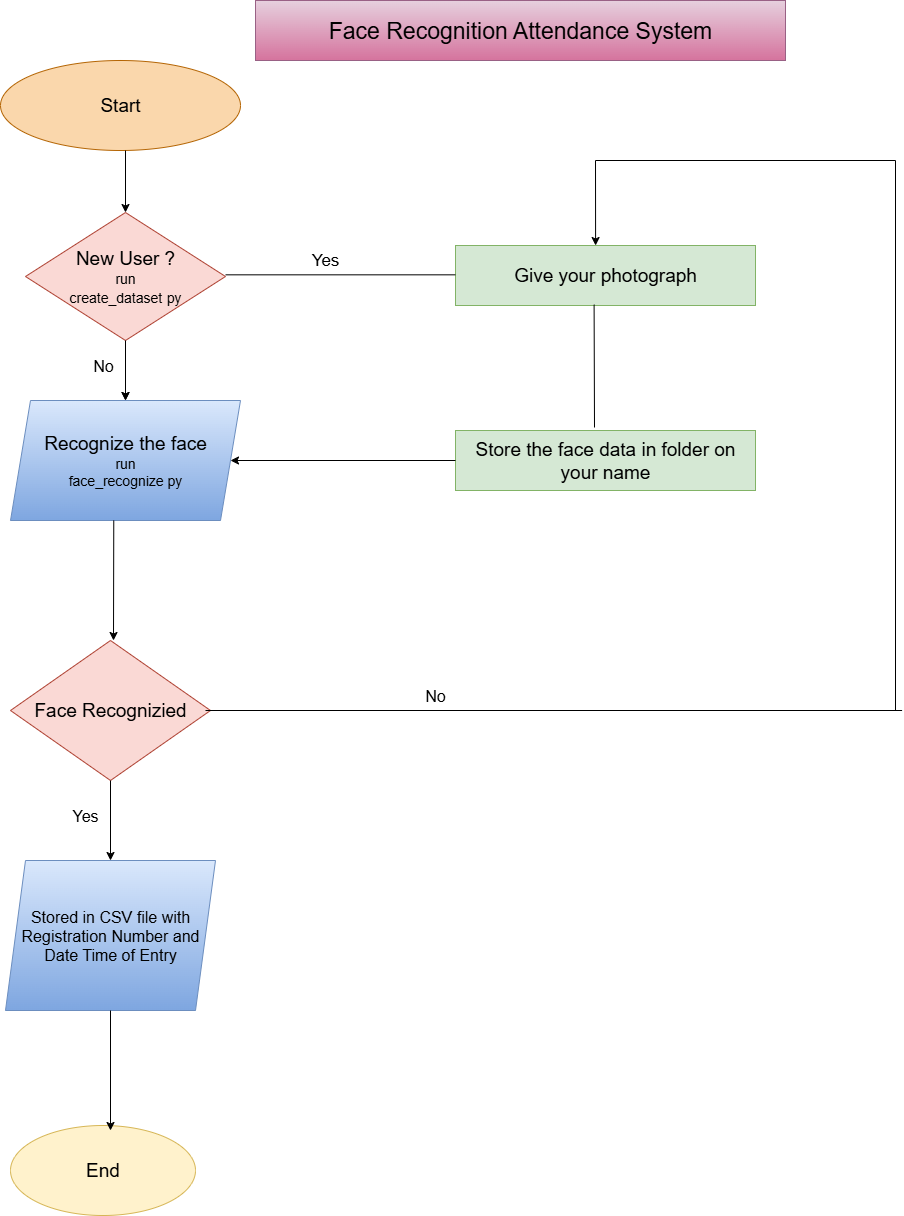

The diagram above was exported from draw.io. Its source (the exported page's mxGraphModel, read from the mxfile embedded in the PNG):
<mxGraphModel dx="971" dy="564" grid="1" gridSize="10" guides="1" tooltips="1" connect="1" arrows="1" fold="1" page="1" pageScale="1" pageWidth="850" pageHeight="1100" math="0" shadow="0">
  <root>
    <mxCell id="0" />
    <mxCell id="1" parent="0" />
    <mxCell id="eoSeQBBHo6CfvEpVTnEf-1" value="&lt;font style=&quot;font-size: 19px;&quot;&gt;Start&lt;/font&gt;" style="ellipse;whiteSpace=wrap;html=1;fillColor=#fad7ac;strokeColor=#b46504;" vertex="1" parent="1">
      <mxGeometry x="85" y="100" width="240" height="90" as="geometry" />
    </mxCell>
    <mxCell id="eoSeQBBHo6CfvEpVTnEf-25" value="" style="edgeStyle=orthogonalEdgeStyle;rounded=0;orthogonalLoop=1;jettySize=auto;html=1;" edge="1" parent="1" source="eoSeQBBHo6CfvEpVTnEf-2" target="eoSeQBBHo6CfvEpVTnEf-3">
      <mxGeometry relative="1" as="geometry" />
    </mxCell>
    <mxCell id="eoSeQBBHo6CfvEpVTnEf-2" value="&lt;font style=&quot;font-size: 19px;&quot;&gt;New User ?&lt;/font&gt;&lt;div&gt;&lt;font style=&quot;font-size: 14px;&quot;&gt;run&lt;/font&gt;&lt;/div&gt;&lt;div&gt;&lt;font style=&quot;font-size: 14px;&quot;&gt;create_dataset&lt;/font&gt;&lt;font style=&quot;font-size: 16px;&quot;&gt; &lt;/font&gt;&lt;font style=&quot;font-size: 14px;&quot;&gt;py&lt;/font&gt;&lt;/div&gt;" style="rhombus;whiteSpace=wrap;html=1;fillColor=#fad9d5;strokeColor=#ae4132;" vertex="1" parent="1">
      <mxGeometry x="110" y="252" width="200" height="128" as="geometry" />
    </mxCell>
    <mxCell id="eoSeQBBHo6CfvEpVTnEf-3" value="&lt;font style=&quot;font-size: 19px;&quot;&gt;Recognize the face&lt;/font&gt;&lt;div&gt;&lt;font style=&quot;font-size: 14px;&quot;&gt;run&lt;/font&gt;&lt;/div&gt;&lt;div&gt;&lt;font style=&quot;font-size: 14px;&quot;&gt;face_recognize py&lt;/font&gt;&lt;/div&gt;" style="shape=parallelogram;perimeter=parallelogramPerimeter;whiteSpace=wrap;html=1;fixedSize=1;fillColor=#dae8fc;strokeColor=#6c8ebf;gradientColor=#7ea6e0;" vertex="1" parent="1">
      <mxGeometry x="95" y="440" width="230" height="120" as="geometry" />
    </mxCell>
    <mxCell id="eoSeQBBHo6CfvEpVTnEf-4" value="&lt;font style=&quot;font-size: 19px;&quot;&gt;Face Recognizied&lt;/font&gt;" style="rhombus;whiteSpace=wrap;html=1;fillColor=#fad9d5;strokeColor=#ae4132;" vertex="1" parent="1">
      <mxGeometry x="95" y="680" width="200" height="140" as="geometry" />
    </mxCell>
    <mxCell id="eoSeQBBHo6CfvEpVTnEf-5" value="&lt;font style=&quot;font-size: 16px;&quot;&gt;Stored in CSV file with Registration Number and Date Time of Entry&lt;/font&gt;" style="shape=parallelogram;perimeter=parallelogramPerimeter;whiteSpace=wrap;html=1;fixedSize=1;fillColor=#dae8fc;gradientColor=#7ea6e0;strokeColor=#6c8ebf;" vertex="1" parent="1">
      <mxGeometry x="90" y="900" width="210" height="150" as="geometry" />
    </mxCell>
    <mxCell id="eoSeQBBHo6CfvEpVTnEf-6" value="&lt;font style=&quot;font-size: 19px;&quot;&gt;End&lt;/font&gt;" style="ellipse;whiteSpace=wrap;html=1;fillColor=#fff2cc;strokeColor=#d6b656;" vertex="1" parent="1">
      <mxGeometry x="95" y="1165" width="185" height="90" as="geometry" />
    </mxCell>
    <mxCell id="eoSeQBBHo6CfvEpVTnEf-7" value="" style="endArrow=classic;html=1;rounded=0;exitX=0.5;exitY=1;exitDx=0;exitDy=0;entryX=0.5;entryY=0;entryDx=0;entryDy=0;" edge="1" parent="1" source="eoSeQBBHo6CfvEpVTnEf-4" target="eoSeQBBHo6CfvEpVTnEf-5">
      <mxGeometry width="50" height="50" relative="1" as="geometry">
        <mxPoint x="440" y="810" as="sourcePoint" />
        <mxPoint x="490" y="760" as="targetPoint" />
      </mxGeometry>
    </mxCell>
    <mxCell id="eoSeQBBHo6CfvEpVTnEf-8" value="" style="endArrow=classic;html=1;rounded=0;exitX=0.449;exitY=1;exitDx=0;exitDy=0;exitPerimeter=0;" edge="1" parent="1" source="eoSeQBBHo6CfvEpVTnEf-3">
      <mxGeometry width="50" height="50" relative="1" as="geometry">
        <mxPoint x="440" y="810" as="sourcePoint" />
        <mxPoint x="198" y="680" as="targetPoint" />
      </mxGeometry>
    </mxCell>
    <mxCell id="eoSeQBBHo6CfvEpVTnEf-9" value="" style="endArrow=classic;html=1;rounded=0;exitX=0.5;exitY=1;exitDx=0;exitDy=0;" edge="1" parent="1" source="eoSeQBBHo6CfvEpVTnEf-5">
      <mxGeometry width="50" height="50" relative="1" as="geometry">
        <mxPoint x="440" y="1150" as="sourcePoint" />
        <mxPoint x="195" y="1170" as="targetPoint" />
      </mxGeometry>
    </mxCell>
    <mxCell id="eoSeQBBHo6CfvEpVTnEf-10" value="" style="endArrow=classic;html=1;rounded=0;entryX=0.5;entryY=0;entryDx=0;entryDy=0;" edge="1" parent="1" target="eoSeQBBHo6CfvEpVTnEf-3">
      <mxGeometry width="50" height="50" relative="1" as="geometry">
        <mxPoint x="210" y="380" as="sourcePoint" />
        <mxPoint x="490" y="280" as="targetPoint" />
      </mxGeometry>
    </mxCell>
    <mxCell id="eoSeQBBHo6CfvEpVTnEf-11" value="" style="endArrow=classic;html=1;rounded=0;entryX=0.5;entryY=0;entryDx=0;entryDy=0;" edge="1" parent="1" target="eoSeQBBHo6CfvEpVTnEf-2">
      <mxGeometry width="50" height="50" relative="1" as="geometry">
        <mxPoint x="210" y="190" as="sourcePoint" />
        <mxPoint x="490" y="280" as="targetPoint" />
      </mxGeometry>
    </mxCell>
    <mxCell id="eoSeQBBHo6CfvEpVTnEf-12" value="&lt;font style=&quot;font-size: 19px;&quot;&gt;Give your photograph&lt;/font&gt;" style="rounded=0;whiteSpace=wrap;html=1;fillColor=#d5e8d4;strokeColor=#82b366;" vertex="1" parent="1">
      <mxGeometry x="540" y="285" width="300" height="60" as="geometry" />
    </mxCell>
    <mxCell id="eoSeQBBHo6CfvEpVTnEf-13" value="&lt;font style=&quot;font-size: 19px;&quot;&gt;Store the face data in folder on your name&lt;/font&gt;" style="rounded=0;whiteSpace=wrap;html=1;fillColor=#d5e8d4;strokeColor=#82b366;" vertex="1" parent="1">
      <mxGeometry x="540" y="470" width="300" height="60" as="geometry" />
    </mxCell>
    <mxCell id="eoSeQBBHo6CfvEpVTnEf-15" value="" style="endArrow=none;html=1;rounded=0;" edge="1" parent="1">
      <mxGeometry width="50" height="50" relative="1" as="geometry">
        <mxPoint x="310" y="314.33" as="sourcePoint" />
        <mxPoint x="540" y="314.33" as="targetPoint" />
      </mxGeometry>
    </mxCell>
    <mxCell id="eoSeQBBHo6CfvEpVTnEf-16" value="" style="endArrow=classic;html=1;rounded=0;exitX=0;exitY=0.5;exitDx=0;exitDy=0;entryX=1;entryY=0.5;entryDx=0;entryDy=0;" edge="1" parent="1" source="eoSeQBBHo6CfvEpVTnEf-13" target="eoSeQBBHo6CfvEpVTnEf-3">
      <mxGeometry width="50" height="50" relative="1" as="geometry">
        <mxPoint x="440" y="330" as="sourcePoint" />
        <mxPoint x="490" y="280" as="targetPoint" />
      </mxGeometry>
    </mxCell>
    <mxCell id="eoSeQBBHo6CfvEpVTnEf-17" value="" style="endArrow=none;html=1;rounded=0;exitX=0.975;exitY=0.5;exitDx=0;exitDy=0;exitPerimeter=0;" edge="1" parent="1" source="eoSeQBBHo6CfvEpVTnEf-4">
      <mxGeometry width="50" height="50" relative="1" as="geometry">
        <mxPoint x="300" y="750" as="sourcePoint" />
        <mxPoint x="986.5865885416666" y="750" as="targetPoint" />
      </mxGeometry>
    </mxCell>
    <mxCell id="eoSeQBBHo6CfvEpVTnEf-18" value="" style="endArrow=none;html=1;rounded=0;" edge="1" parent="1">
      <mxGeometry width="50" height="50" relative="1" as="geometry">
        <mxPoint x="980" y="750" as="sourcePoint" />
        <mxPoint x="980" y="200" as="targetPoint" />
      </mxGeometry>
    </mxCell>
    <mxCell id="eoSeQBBHo6CfvEpVTnEf-21" value="" style="endArrow=classic;html=1;rounded=0;entryX=0.467;entryY=0;entryDx=0;entryDy=0;entryPerimeter=0;" edge="1" parent="1" target="eoSeQBBHo6CfvEpVTnEf-12">
      <mxGeometry width="50" height="50" relative="1" as="geometry">
        <mxPoint x="680" y="200" as="sourcePoint" />
        <mxPoint x="680" y="260" as="targetPoint" />
      </mxGeometry>
    </mxCell>
    <mxCell id="eoSeQBBHo6CfvEpVTnEf-22" value="" style="endArrow=none;html=1;rounded=0;entryX=0.462;entryY=0.986;entryDx=0;entryDy=0;entryPerimeter=0;" edge="1" parent="1" target="eoSeQBBHo6CfvEpVTnEf-12">
      <mxGeometry width="50" height="50" relative="1" as="geometry">
        <mxPoint x="679" y="467" as="sourcePoint" />
        <mxPoint x="640" y="490" as="targetPoint" />
      </mxGeometry>
    </mxCell>
    <mxCell id="eoSeQBBHo6CfvEpVTnEf-23" value="&lt;font style=&quot;font-size: 23px;&quot;&gt;Face Recognition Attendance System&lt;/font&gt;" style="rounded=0;whiteSpace=wrap;html=1;fillColor=#e6d0de;gradientColor=#d5739d;strokeColor=#996185;" vertex="1" parent="1">
      <mxGeometry x="340" y="40" width="530" height="60" as="geometry" />
    </mxCell>
    <mxCell id="eoSeQBBHo6CfvEpVTnEf-24" value="" style="endArrow=none;html=1;rounded=0;" edge="1" parent="1">
      <mxGeometry width="50" height="50" relative="1" as="geometry">
        <mxPoint x="980" y="200" as="sourcePoint" />
        <mxPoint x="680" y="200" as="targetPoint" />
      </mxGeometry>
    </mxCell>
    <mxCell id="eoSeQBBHo6CfvEpVTnEf-26" value="&lt;font style=&quot;font-size: 16px;&quot;&gt;No&lt;/font&gt;" style="text;html=1;align=center;verticalAlign=middle;whiteSpace=wrap;rounded=0;" vertex="1" parent="1">
      <mxGeometry x="490" y="720" width="60" height="30" as="geometry" />
    </mxCell>
    <mxCell id="eoSeQBBHo6CfvEpVTnEf-27" value="&lt;font style=&quot;font-size: 17px;&quot;&gt;Yes&lt;/font&gt;" style="text;html=1;align=center;verticalAlign=middle;whiteSpace=wrap;rounded=0;" vertex="1" parent="1">
      <mxGeometry x="380" y="285" width="60" height="30" as="geometry" />
    </mxCell>
    <mxCell id="eoSeQBBHo6CfvEpVTnEf-31" value="&lt;font style=&quot;font-size: 16px;&quot;&gt;Yes&lt;/font&gt;" style="text;html=1;align=center;verticalAlign=middle;whiteSpace=wrap;rounded=0;" vertex="1" parent="1">
      <mxGeometry x="140" y="840" width="60" height="30" as="geometry" />
    </mxCell>
    <mxCell id="eoSeQBBHo6CfvEpVTnEf-32" value="&lt;font style=&quot;font-size: 16px;&quot;&gt;No&lt;/font&gt;" style="text;html=1;align=center;verticalAlign=middle;whiteSpace=wrap;rounded=0;" vertex="1" parent="1">
      <mxGeometry x="157.5" y="390" width="60" height="30" as="geometry" />
    </mxCell>
  </root>
</mxGraphModel>